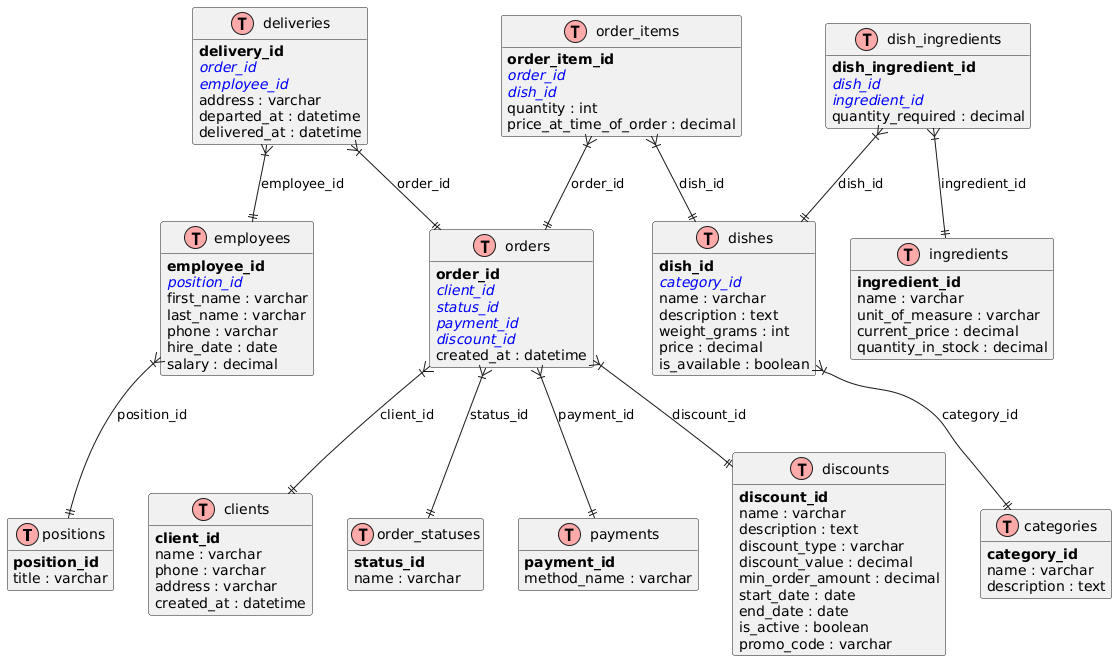

The diagram above was rendered by PlantUML. Its source (embedded in the PNG):
@startuml
!define table(x) class x << (T,#FFAAAA) >>
!define primary_key(x) <b>**x**</b>
!define foreign_key(x) <color:blue><i>x</i></color>

hide methods
hide stereotypes

table(positions) {
  {field} primary_key(position_id)
  title : varchar
}

table(clients) {
  {field} primary_key(client_id)
  name : varchar
  phone : varchar
  address : varchar
  created_at : datetime
}

table(order_statuses) {
  {field} primary_key(status_id)
  name : varchar
}

table(payments) {
  {field} primary_key(payment_id)
  method_name : varchar
}

table(discounts) {
  {field} primary_key(discount_id)
  name : varchar
  description : text
  discount_type : varchar
  discount_value : decimal
  min_order_amount : decimal
  start_date : date
  end_date : date
  is_active : boolean
  promo_code : varchar
}

table(categories) {
  {field} primary_key(category_id)
  name : varchar
  description : text
}

table(employees) {
  {field} primary_key(employee_id)
  foreign_key(position_id)
  first_name : varchar
  last_name : varchar
  phone : varchar
  hire_date : date
  salary : decimal
}

table(orders) {
  {field} primary_key(order_id)
  foreign_key(client_id)
  foreign_key(status_id)
  foreign_key(payment_id)
  foreign_key(discount_id)
  created_at : datetime
}

table(dishes) {
  {field} primary_key(dish_id)
  foreign_key(category_id)
  name : varchar
  description : text
  weight_grams : int
  price : decimal
  is_available : boolean
}

table(ingredients) {
  {field} primary_key(ingredient_id)
  name : varchar
  unit_of_measure : varchar
  current_price : decimal
  quantity_in_stock : decimal
}

table(deliveries) {
  {field} primary_key(delivery_id)
  foreign_key(order_id)
  foreign_key(employee_id)
  address : varchar
  departed_at : datetime
  delivered_at : datetime
}

table(order_items) {
  {field} primary_key(order_item_id)
  foreign_key(order_id)
  foreign_key(dish_id)
  quantity : int
  price_at_time_of_order : decimal
}

table(dish_ingredients) {
  {field} primary_key(dish_ingredient_id)
  foreign_key(dish_id)
  foreign_key(ingredient_id)
  quantity_required : decimal
}

' Relationships
employees }|--|| positions : "position_id"
orders }|--|| clients : "client_id"
orders }|--|| order_statuses : "status_id"
orders }|--|| payments : "payment_id"
orders }|--|| discounts : "discount_id"
dishes }|--|| categories : "category_id"
deliveries }|--|| orders : "order_id"
deliveries }|--|| employees : "employee_id"
order_items }|--|| orders : "order_id"
order_items }|--|| dishes : "dish_id"
dish_ingredients }|--|| dishes : "dish_id"
dish_ingredients }|--|| ingredients : "ingredient_id"
@enduml